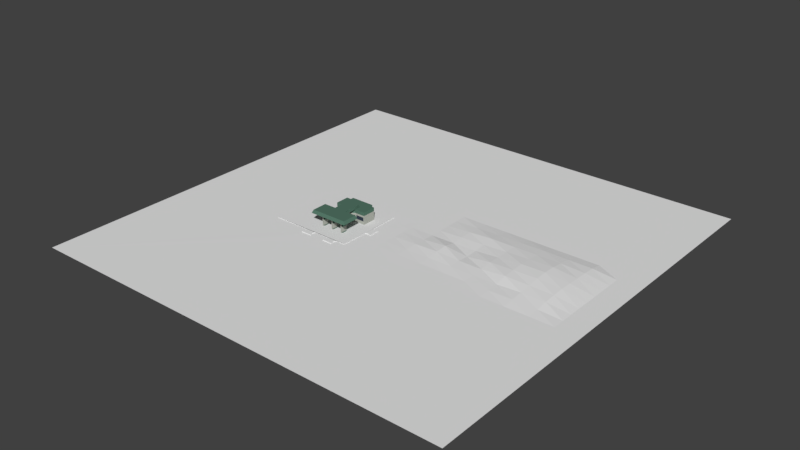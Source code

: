 # Source: battlefield2.blend  (saved by Blender 2.79.0; exported with 4.5.12 LTS)
import bpy
from mathutils import Matrix  # noqa: F401  (used for matrix-valued properties, if any)

bpy.ops.wm.read_factory_settings(use_empty=True)
scene = bpy.context.scene
scene.name = 'Scene'

# ---- collections
col_collection_1 = bpy.data.collections.new('Collection 1'); scene.collection.children.link(col_collection_1)

# ---- materials (node trees are filled in below, after node groups)
mat_walls = bpy.data.materials.new('Walls')
mat_walls.alpha_threshold = 0.0
mat_walls.use_transparent_shadow = False
mat_walls.diffuse_color = (0.431, 0.448, 0.3998, 1.0)
mat_walls.roughness = 0.5
mat_window = bpy.data.materials.new('Window')
mat_window.alpha_threshold = 0.0
mat_window.use_transparent_shadow = False
mat_window.diffuse_color = (0.03631, 0.04946, 0.07324, 1.0)
mat_window.roughness = 0.5
mat_roof = bpy.data.materials.new('Roof')
mat_roof.alpha_threshold = 0.0
mat_roof.use_transparent_shadow = False
mat_roof.diffuse_color = (0.08811, 0.179, 0.1323, 1.0)
mat_roof.roughness = 0.5

# ---- material node trees

# ---- world
world_world = bpy.data.worlds.new('World'); scene.world = world_world
world_world.color = (0.05088, 0.05088, 0.05088)
world_world.use_sun_shadow = False
world_world.sun_shadow_jitter_overblur = 0.0
world_world.cycles.sampling_method = 'MANUAL'

# ---- meshes
me_cube = bpy.data.meshes.new('Cube')
me_cube.from_pydata([(-2.74, -1.246, 0.0), (-2.74, -1.246, 0.01446), (-2.74, 0.5219, 0.0), (-2.74, 0.5219, 0.01446), (-0.6093, -1.246, 0.0), (-0.6093, -1.246, 0.01446), (-0.6093, 0.5219, 0.0), (-0.6093, 0.5219, 0.01446), (-1.136, -1.422, 0.0), (-1.121, -1.413, 0.01446), (-1.136, -1.246, 0.0), (-1.121, -1.255, 0.01446), (-0.844, -1.422, 0.0), (-0.8586, -1.413, 0.01446), (-0.844, -1.246, 0.0), (-0.8586, -1.255, 0.01446), (-1.104, -1.334, 0.0), (-1.092, -1.334, 0.01446), (-0.8763, -1.334, 0.0), (-0.8877, -1.334, 0.01446), (-1.796, -1.422, 0.0), (-1.781, -1.413, 0.01446), (-1.796, -1.246, 0.0), (-1.781, -1.255, 0.01446), (-1.504, -1.422, 0.0), (-1.519, -1.413, 0.01446), (-1.504, -1.246, 0.0), (-1.519, -1.255, 0.01446), (-1.764, -1.334, 0.0), (-1.752, -1.334, 0.01446), (-1.536, -1.334, 0.0), (-1.548, -1.334, 0.01446), (-0.6093, -0.2694, 4.657e-10), (-0.6005, -0.284, 0.01446), (-0.4332, -0.2694, 4.657e-10), (-0.442, -0.284, 0.01446), (-0.6093, -0.5614, 4.657e-10), (-0.6005, -0.5468, 0.01446), (-0.4332, -0.5614, 4.657e-10), (-0.442, -0.5468, 0.01446), (-0.5212, -0.3016, 4.657e-10), (-0.5212, -0.313, 0.01446), (-0.5212, -0.5291, 4.657e-10), (-0.5212, -0.5178, 0.01446)], [], [(0, 1, 3, 2), (2, 3, 7, 6), (6, 7, 33, 37, 5, 4), (4, 5, 15, 11, 27, 23, 1, 0), (2, 6, 4, 0), (7, 3, 1, 23, 27, 11, 15, 5, 37, 33), (16, 17, 11, 10), (10, 11, 15, 14), (18, 19, 13, 12), (12, 13, 9, 8), (16, 18, 12, 8), (19, 17, 9, 13), (15, 11, 17, 19), (10, 14, 18, 16), (14, 15, 19, 18), (8, 9, 17, 16), (28, 29, 23, 22), (22, 23, 27, 26), (30, 31, 25, 24), (24, 25, 21, 20), (28, 30, 24, 20), (31, 29, 21, 25), (27, 23, 29, 31), (22, 26, 30, 28), (26, 27, 31, 30), (20, 21, 29, 28), (40, 41, 35, 34), (34, 35, 39, 38), (42, 43, 37, 36), (36, 37, 33, 32), (40, 42, 36, 32), (43, 41, 33, 37), (39, 35, 41, 43), (34, 38, 42, 40), (38, 39, 43, 42), (32, 33, 41, 40)])
me_cube.use_remesh_preserve_volume = False
me_cube.use_remesh_preserve_attributes = False
me_cube.use_mirror_vertex_groups = False
me_cube.update()
me_cube_001 = bpy.data.meshes.new('Cube.001')
me_cube_001.from_pydata([(-0.8935, -0.6173, 0.0), (-0.8935, -0.2602, 0.0), (-0.8935, -0.2602, 0.2444), (-1.161, -0.6173, 0.0), (-1.139, -0.6173, 0.1957), (-1.245, -0.6854, 0.0), (-1.234, -0.6767, 0.1957), (-0.8935, -0.2602, 0.3348), (-0.8935, -0.6173, 0.3348), (-1.161, -0.6173, 0.3348), (-1.245, -0.6173, 0.3348), (-1.161, -0.9746, 0.4162), (-1.161, -0.9405, 0.3348), (-1.161, -0.5039, 0.4162), (-1.161, -0.455, 0.3348), (-0.8096, -0.9405, 0.3348), (-0.844, -0.9746, 0.4162), (-0.8096, -1.404, 0.3348), (-0.844, -1.37, 0.4162), (-1.016, -0.2602, 0.0), (-1.016, -0.2602, 0.3348), (-1.016, -0.1808, 0.0), (-1.016, -0.1808, 0.3348), (-0.9159, -0.6173, 0.1957), (-0.8935, -0.6173, 0.2444), (-1.139, -0.6173, 0.09145), (-0.9159, -0.6173, 0.09145), (-1.172, -0.626, 0.1957), (-1.139, -0.6085, 0.09145), (-0.9159, -0.6085, 0.09145), (-0.9159, -0.6085, 0.1957), (-1.139, -0.6085, 0.1957), (-1.234, -0.6767, 0.09145), (-1.172, -0.626, 0.09145), (-1.161, -0.6173, 0.2444), (-1.259, -0.6854, 0.1957), (-1.237, -0.6724, 0.09145), (-1.176, -0.6217, 0.09145), (-1.176, -0.6217, 0.1957), (-1.237, -0.6724, 0.1957), (-1.259, -0.6854, 0.0), (-1.245, -0.6854, 0.2444), (-1.259, -0.6757, 0.1957), (-1.259, -0.6757, 0.0), (-1.016, -0.2602, 0.2444), (-1.016, -0.1808, 0.2444), (-1.746, -0.6173, 0.0), (-1.746, -0.2602, 0.0), (-1.746, -0.2602, 0.2444), (-1.479, -0.6173, 0.0), (-1.501, -0.6173, 0.1957), (-1.395, -0.6854, 0.0), (-1.406, -0.6767, 0.1957), (-1.746, -0.2602, 0.3348), (-1.746, -0.6173, 0.3348), (-1.479, -0.6173, 0.3348), (-1.395, -0.6173, 0.3348), (-1.479, -0.9746, 0.4162), (-1.479, -0.9405, 0.3348), (-1.479, -0.5039, 0.4162), (-1.479, -0.455, 0.3348), (-1.83, -0.9405, 0.3348), (-1.796, -0.9746, 0.4162), (-1.83, -1.404, 0.3348), (-1.796, -1.37, 0.4162), (-1.624, -0.2602, 0.0), (-1.624, -0.2602, 0.3348), (-1.624, -0.1808, 0.0), (-1.624, -0.1808, 0.3348), (-1.32, -0.2602, 0.3348), (-1.32, -0.1808, 0.0), (-1.32, -0.1808, 0.3348), (-1.32, -0.6173, 0.3348), (-1.724, -0.6173, 0.1957), (-1.746, -0.6173, 0.2444), (-1.501, -0.6173, 0.09145), (-1.724, -0.6173, 0.09145), (-1.468, -0.626, 0.1957), (-1.501, -0.6085, 0.09145), (-1.724, -0.6085, 0.09145), (-1.724, -0.6085, 0.1957), (-1.501, -0.6085, 0.1957), (-1.406, -0.6767, 0.09145), (-1.468, -0.626, 0.09145), (-1.479, -0.6173, 0.2444), (-1.381, -0.6854, 0.1957), (-1.403, -0.6724, 0.09145), (-1.464, -0.6217, 0.09145), (-1.464, -0.6217, 0.1957), (-1.403, -0.6724, 0.1957), (-1.381, -0.6854, 0.0), (-1.395, -0.6854, 0.2444), (-1.32, -0.6854, 0.1957), (-1.381, -0.6757, 0.1957), (-1.381, -0.6757, 0.0), (-1.32, -0.6757, 0.1957), (-1.624, -0.2602, 0.2444), (-1.624, -0.1808, 0.2444), (-1.32, -0.1808, 0.2444), (-1.583, -1.231, 0.1672), (-1.573, -1.242, 0.1957), (-1.573, -1.242, 0.1672), (-1.613, -1.25, 0.3348), (-1.595, -1.25, 0.3348), (-1.604, -1.231, 0.1672), (-1.624, -1.231, 0.1672), (-1.604, -1.242, 0.1957), (-1.595, -1.268, 0.3348), (-1.635, -1.242, 0.1957), (-1.604, -1.242, 0.1672), (-1.635, -1.242, 0.1672), (-1.613, -1.268, 0.3348), (-1.583, -1.121, 0.1672), (-1.573, -1.11, 0.1957), (-1.573, -1.11, 0.1672), (-1.573, -1.176, 0.1957), (-1.583, -1.176, 0.1672), (-1.573, -1.176, 0.1672), (-1.595, -1.102, 0.3348), (-1.604, -1.121, 0.1672), (-1.624, -1.121, 0.1672), (-1.604, -1.11, 0.1957), (-1.595, -1.084, 0.3348), (-1.635, -1.11, 0.1957), (-1.604, -1.11, 0.1672), (-1.635, -1.11, 0.1672), (-1.635, -1.176, 0.1957), (-1.624, -1.176, 0.1672), (-1.604, -1.176, 0.1957), (-1.635, -1.176, 0.1672), (-1.613, -1.084, 0.3348), (-1.613, -1.102, 0.3348), (-1.613, -1.25, 0.1674), (-1.583, -1.231, 0.02854), (-1.613, -1.268, 0.1674), (-1.573, -1.242, 0.0), (-1.583, -1.231, 0.09786), (-1.573, -1.242, 0.02854), (-1.613, -1.25, 0.0), (-1.595, -1.268, 0.1674), (-1.595, -1.25, 0.1674), (-1.595, -1.25, 0.0), (-1.604, -1.231, 0.09786), (-1.604, -1.231, 0.02854), (-1.624, -1.231, 0.02854), (-1.604, -1.242, 0.0), (-1.595, -1.268, 0.0), (-1.635, -1.242, 0.0), (-1.624, -1.231, 0.09786), (-1.604, -1.242, 0.02854), (-1.635, -1.242, 0.02854), (-1.613, -1.268, 0.0), (-1.613, -1.102, 0.1674), (-1.583, -1.121, 0.02854), (-1.613, -1.084, 0.0), (-1.573, -1.11, 0.0), (-1.583, -1.121, 0.09786), (-1.573, -1.11, 0.02854), (-1.573, -1.176, 0.0), (-1.583, -1.176, 0.02854), (-1.583, -1.176, 0.09786), (-1.573, -1.176, 0.02854), (-1.613, -1.102, 0.0), (-1.595, -1.084, 0.0), (-1.595, -1.102, 0.0), (-1.595, -1.102, 0.1674), (-1.604, -1.121, 0.09786), (-1.604, -1.121, 0.02854), (-1.624, -1.121, 0.02854), (-1.604, -1.11, 0.0), (-1.595, -1.084, 0.1674), (-1.635, -1.11, 0.0), (-1.624, -1.121, 0.09786), (-1.604, -1.11, 0.02854), (-1.635, -1.11, 0.02854), (-1.635, -1.176, 0.0), (-1.624, -1.176, 0.02854), (-1.624, -1.176, 0.09786), (-1.635, -1.176, 0.02854), (-1.613, -1.084, 0.1674), (-1.016, -1.231, 0.1672), (-1.005, -1.242, 0.1957), (-1.005, -1.242, 0.1672), (-1.045, -1.25, 0.3348), (-1.027, -1.25, 0.3348), (-1.036, -1.231, 0.1672), (-1.057, -1.231, 0.1672), (-1.036, -1.242, 0.1957), (-1.027, -1.268, 0.3348), (-1.067, -1.242, 0.1957), (-1.036, -1.242, 0.1672), (-1.067, -1.242, 0.1672), (-1.045, -1.268, 0.3348), (-1.016, -1.121, 0.1672), (-1.005, -1.11, 0.1957), (-1.005, -1.11, 0.1672), (-1.005, -1.176, 0.1957), (-1.016, -1.176, 0.1672), (-1.005, -1.176, 0.1672), (-1.027, -1.102, 0.3348), (-1.036, -1.121, 0.1672), (-1.057, -1.121, 0.1672), (-1.036, -1.11, 0.1957), (-1.027, -1.084, 0.3348), (-1.067, -1.11, 0.1957), (-1.036, -1.11, 0.1672), (-1.067, -1.11, 0.1672), (-1.067, -1.176, 0.1957), (-1.057, -1.176, 0.1672), (-1.036, -1.176, 0.1957), (-1.067, -1.176, 0.1672), (-1.045, -1.084, 0.3348), (-1.045, -1.102, 0.3348), (-1.045, -1.25, 0.1674), (-1.016, -1.231, 0.02854), (-1.045, -1.268, 0.1674), (-1.005, -1.242, 0.0), (-1.016, -1.231, 0.09786), (-1.005, -1.242, 0.02854), (-1.045, -1.25, 0.0), (-1.027, -1.268, 0.1674), (-1.027, -1.25, 0.1674), (-1.027, -1.25, 0.0), (-1.036, -1.231, 0.09786), (-1.036, -1.231, 0.02854), (-1.057, -1.231, 0.02854), (-1.036, -1.242, 0.0), (-1.027, -1.268, 0.0), (-1.067, -1.242, 0.0), (-1.057, -1.231, 0.09786), (-1.036, -1.242, 0.02854), (-1.067, -1.242, 0.02854), (-1.045, -1.268, 0.0), (-1.045, -1.102, 0.1674), (-1.016, -1.121, 0.02854), (-1.045, -1.084, 0.0), (-1.005, -1.11, 0.0), (-1.016, -1.121, 0.09786), (-1.005, -1.11, 0.02854), (-1.005, -1.176, 0.0), (-1.016, -1.176, 0.02854), (-1.016, -1.176, 0.09786), (-1.005, -1.176, 0.02854), (-1.045, -1.102, 0.0), (-1.027, -1.084, 0.0), (-1.027, -1.102, 0.0), (-1.027, -1.102, 0.1674), (-1.036, -1.121, 0.09786), (-1.036, -1.121, 0.02854), (-1.057, -1.121, 0.02854), (-1.036, -1.11, 0.0), (-1.027, -1.084, 0.1674), (-1.067, -1.11, 0.0), (-1.057, -1.121, 0.09786), (-1.036, -1.11, 0.02854), (-1.067, -1.11, 0.02854), (-1.067, -1.176, 0.0), (-1.057, -1.176, 0.02854), (-1.057, -1.176, 0.09786), (-1.067, -1.176, 0.02854), (-1.045, -1.084, 0.1674), (-1.299, -1.231, 0.1672), (-1.289, -1.242, 0.1957), (-1.289, -1.242, 0.1672), (-1.329, -1.25, 0.3348), (-1.311, -1.25, 0.3348), (-1.32, -1.231, 0.1672), (-1.34, -1.231, 0.1672), (-1.32, -1.242, 0.1957), (-1.311, -1.268, 0.3348), (-1.351, -1.242, 0.1957), (-1.32, -1.242, 0.1672), (-1.351, -1.242, 0.1672), (-1.329, -1.268, 0.3348), (-1.299, -1.121, 0.1672), (-1.289, -1.11, 0.1957), (-1.289, -1.11, 0.1672), (-1.289, -1.176, 0.1957), (-1.299, -1.176, 0.1672), (-1.289, -1.176, 0.1672), (-1.311, -1.102, 0.3348), (-1.32, -1.121, 0.1672), (-1.34, -1.121, 0.1672), (-1.32, -1.11, 0.1957), (-1.311, -1.084, 0.3348), (-1.351, -1.11, 0.1957), (-1.32, -1.11, 0.1672), (-1.351, -1.11, 0.1672), (-1.351, -1.176, 0.1957), (-1.34, -1.176, 0.1672), (-1.32, -1.176, 0.1957), (-1.351, -1.176, 0.1672), (-1.329, -1.084, 0.3348), (-1.329, -1.102, 0.3348), (-1.329, -1.25, 0.1674), (-1.299, -1.231, 0.02854), (-1.329, -1.268, 0.1674), (-1.289, -1.242, 0.0), (-1.299, -1.231, 0.09786), (-1.289, -1.242, 0.02854), (-1.329, -1.25, 0.0), (-1.311, -1.268, 0.1674), (-1.311, -1.25, 0.1674), (-1.311, -1.25, 0.0), (-1.32, -1.231, 0.09786), (-1.32, -1.231, 0.02854), (-1.34, -1.231, 0.02854), (-1.32, -1.242, 0.0), (-1.311, -1.268, 0.0), (-1.351, -1.242, 0.0), (-1.34, -1.231, 0.09786), (-1.32, -1.242, 0.02854), (-1.351, -1.242, 0.02854), (-1.329, -1.268, 0.0), (-1.329, -1.102, 0.1674), (-1.299, -1.121, 0.02854), (-1.329, -1.084, 0.0), (-1.289, -1.11, 0.0), (-1.299, -1.121, 0.09786), (-1.289, -1.11, 0.02854), (-1.289, -1.176, 0.0), (-1.299, -1.176, 0.02854), (-1.299, -1.176, 0.09786), (-1.289, -1.176, 0.02854), (-1.329, -1.102, 0.0), (-1.311, -1.084, 0.0), (-1.311, -1.102, 0.0), (-1.311, -1.102, 0.1674), (-1.32, -1.121, 0.09786), (-1.32, -1.121, 0.02854), (-1.34, -1.121, 0.02854), (-1.32, -1.11, 0.0), (-1.311, -1.084, 0.1674), (-1.351, -1.11, 0.0), (-1.34, -1.121, 0.09786), (-1.32, -1.11, 0.02854), (-1.351, -1.11, 0.02854), (-1.351, -1.176, 0.0), (-1.34, -1.176, 0.02854), (-1.34, -1.176, 0.09786), (-1.351, -1.176, 0.02854), (-1.329, -1.084, 0.1674)], [], [(23, 4, 31, 30), (6, 32, 36, 39), (34, 24, 8, 9), (24, 2, 7, 8), (15, 16, 18, 17), (12, 11, 16, 15), (9, 14, 13, 11, 12), (12, 58, 55, 56, 72, 10, 9), (10, 41, 34), (34, 9, 10), (44, 20, 7, 2), (44, 19, 21, 45), (98, 71, 22, 45), (69, 20, 22, 71), (7, 20, 69, 72, 10, 9, 8), (41, 91, 85, 92, 35), (2, 24, 0, 1), (23, 26, 0, 24), (26, 25, 3, 0), (4, 23, 24, 34), (25, 4, 34, 3), (29, 30, 31, 28), (26, 23, 30, 29), (25, 26, 29, 28), (4, 25, 28, 31), (33, 32, 5, 3), (27, 33, 3, 34), (6, 27, 34, 41), (32, 6, 41, 5), (37, 38, 39, 36), (32, 33, 37, 36), (33, 27, 38, 37), (27, 6, 39, 38), (35, 40, 5, 41), (40, 35, 42, 43), (35, 92, 95, 42), (19, 44, 2, 1), (20, 44, 45, 22), (70, 98, 45, 21), (73, 80, 81, 50), (52, 89, 86, 82), (84, 55, 54, 74), (74, 54, 53, 48), (63, 61, 58, 12, 15, 17), (13, 59, 57, 11), (64, 18, 16, 11, 57, 62), (61, 63, 64, 62), (58, 61, 62, 57), (17, 18, 64, 63), (59, 60, 55, 58, 57), (91, 41, 10, 72, 56), (56, 84, 91), (84, 56, 55), (96, 48, 53, 66), (96, 97, 67, 65), (98, 97, 68, 71), (69, 71, 68, 66), (14, 60, 59, 13), (53, 54, 55, 56, 72, 69, 66), (48, 47, 46, 74), (73, 74, 46, 76), (76, 46, 49, 75), (50, 84, 74, 73), (75, 49, 84, 50), (79, 78, 81, 80), (76, 79, 80, 73), (75, 78, 79, 76), (50, 81, 78, 75), (83, 49, 51, 82), (77, 84, 49, 83), (52, 91, 84, 77), (82, 51, 91, 52), (87, 86, 89, 88), (82, 86, 87, 83), (83, 87, 88, 77), (77, 88, 89, 52), (85, 91, 51, 90), (94, 43, 42, 95, 93), (90, 94, 93, 85), (85, 93, 95, 92), (65, 47, 48, 96), (66, 68, 97, 96), (70, 67, 97, 98), (160, 116, 99, 136), (134, 111, 102, 132), (132, 102, 103, 140), (128, 106, 100, 115), (136, 99, 104, 142), (140, 103, 107, 139), (109, 101, 100, 106), (104, 99, 101, 109), (99, 116, 117, 101), (101, 117, 115, 100), (139, 107, 111, 134), (177, 148, 105, 127), (128, 126, 108, 106), (148, 142, 104, 105), (109, 106, 108, 110), (104, 109, 110, 105), (105, 110, 129, 127), (110, 108, 126, 129), (160, 156, 112, 116), (179, 152, 131, 130), (152, 165, 118, 131), (128, 115, 113, 121), (156, 166, 119, 112), (165, 170, 122, 118), (124, 121, 113, 114), (119, 124, 114, 112), (112, 114, 117, 116), (114, 113, 115, 117), (177, 127, 120, 172), (128, 121, 123, 126), (172, 120, 119, 166), (124, 125, 123, 121), (119, 120, 125, 124), (120, 127, 129, 125), (125, 129, 126, 123), (179, 130, 122, 170), (160, 136, 133, 159), (134, 132, 138, 151), (132, 140, 141, 138), (136, 142, 143, 133), (140, 139, 146, 141), (149, 145, 135, 137), (143, 149, 137, 133), (133, 137, 161, 159), (137, 135, 158, 161), (139, 134, 151, 146), (177, 176, 144, 148), (148, 144, 143, 142), (149, 150, 147, 145), (143, 144, 150, 149), (144, 176, 178, 150), (150, 178, 175, 147), (160, 159, 153, 156), (179, 154, 162, 152), (152, 162, 164, 165), (156, 153, 167, 166), (165, 164, 163, 170), (173, 157, 155, 169), (167, 153, 157, 173), (153, 159, 161, 157), (157, 161, 158, 155), (170, 163, 154, 179), (177, 172, 168, 176), (172, 166, 167, 168), (173, 169, 171, 174), (167, 173, 174, 168), (168, 174, 178, 176), (174, 171, 175, 178), (241, 197, 180, 217), (215, 192, 183, 213), (213, 183, 184, 221), (209, 187, 181, 196), (217, 180, 185, 223), (221, 184, 188, 220), (190, 182, 181, 187), (185, 180, 182, 190), (180, 197, 198, 182), (182, 198, 196, 181), (220, 188, 192, 215), (258, 229, 186, 208), (209, 207, 189, 187), (229, 223, 185, 186), (190, 187, 189, 191), (185, 190, 191, 186), (186, 191, 210, 208), (191, 189, 207, 210), (241, 237, 193, 197), (260, 233, 212, 211), (233, 246, 199, 212), (209, 196, 194, 202), (237, 247, 200, 193), (246, 251, 203, 199), (205, 202, 194, 195), (200, 205, 195, 193), (193, 195, 198, 197), (195, 194, 196, 198), (258, 208, 201, 253), (209, 202, 204, 207), (253, 201, 200, 247), (205, 206, 204, 202), (200, 201, 206, 205), (201, 208, 210, 206), (206, 210, 207, 204), (260, 211, 203, 251), (241, 217, 214, 240), (215, 213, 219, 232), (213, 221, 222, 219), (217, 223, 224, 214), (221, 220, 227, 222), (230, 226, 216, 218), (224, 230, 218, 214), (214, 218, 242, 240), (218, 216, 239, 242), (220, 215, 232, 227), (258, 257, 225, 229), (229, 225, 224, 223), (230, 231, 228, 226), (224, 225, 231, 230), (225, 257, 259, 231), (231, 259, 256, 228), (241, 240, 234, 237), (260, 235, 243, 233), (233, 243, 245, 246), (237, 234, 248, 247), (246, 245, 244, 251), (254, 238, 236, 250), (248, 234, 238, 254), (234, 240, 242, 238), (238, 242, 239, 236), (251, 244, 235, 260), (258, 253, 249, 257), (253, 247, 248, 249), (254, 250, 252, 255), (248, 254, 255, 249), (249, 255, 259, 257), (255, 252, 256, 259), (322, 278, 261, 298), (296, 273, 264, 294), (294, 264, 265, 302), (290, 268, 262, 277), (298, 261, 266, 304), (302, 265, 269, 301), (271, 263, 262, 268), (266, 261, 263, 271), (261, 278, 279, 263), (263, 279, 277, 262), (301, 269, 273, 296), (339, 310, 267, 289), (290, 288, 270, 268), (310, 304, 266, 267), (271, 268, 270, 272), (266, 271, 272, 267), (267, 272, 291, 289), (272, 270, 288, 291), (322, 318, 274, 278), (341, 314, 293, 292), (314, 327, 280, 293), (290, 277, 275, 283), (318, 328, 281, 274), (327, 332, 284, 280), (286, 283, 275, 276), (281, 286, 276, 274), (274, 276, 279, 278), (276, 275, 277, 279), (339, 289, 282, 334), (290, 283, 285, 288), (334, 282, 281, 328), (286, 287, 285, 283), (281, 282, 287, 286), (282, 289, 291, 287), (287, 291, 288, 285), (341, 292, 284, 332), (322, 298, 295, 321), (296, 294, 300, 313), (294, 302, 303, 300), (298, 304, 305, 295), (302, 301, 308, 303), (311, 307, 297, 299), (305, 311, 299, 295), (295, 299, 323, 321), (299, 297, 320, 323), (301, 296, 313, 308), (339, 338, 306, 310), (310, 306, 305, 304), (311, 312, 309, 307), (305, 306, 312, 311), (306, 338, 340, 312), (312, 340, 337, 309), (322, 321, 315, 318), (341, 316, 324, 314), (314, 324, 326, 327), (318, 315, 329, 328), (327, 326, 325, 332), (335, 319, 317, 331), (329, 315, 319, 335), (315, 321, 323, 319), (319, 323, 320, 317), (332, 325, 316, 341), (339, 334, 330, 338), (334, 328, 329, 330), (335, 331, 333, 336), (329, 335, 336, 330), (330, 336, 340, 338), (336, 333, 337, 340)])
me_cube_001.polygons.foreach_set('material_index', [0, 0, 2, 2, 2, 2, 2, 2, 2, 2, 2, 0, 2, 2, 2, 0, 0, 0, 0, 0, 0, 1, 0, 0, 0, 0, 0, 0, 0, 1, 0, 0, 0, 0, 0, 0, 0, 2, 0, 0, 0, 2, 2, 2, 2, 2, 2, 2, 2, 2, 2, 2, 2, 2, 0, 2, 2, 2, 2, 0, 0, 0, 0, 0, 1, 0, 0, 0, 0, 0, 0, 0, 1, 0, 0, 0, 0, 1, 0, 0, 0, 2, 0, 0, 0, 0, 2, 0, 0, 2, 2, 2, 2, 0, 0, 2, 0, 2, 2, 2, 2, 0, 0, 0, 2, 0, 0, 2, 2, 2, 2, 0, 2, 0, 2, 2, 2, 2, 0, 0, 0, 0, 0, 0, 2, 2, 2, 2, 0, 0, 0, 2, 2, 2, 2, 0, 0, 0, 0, 0, 2, 2, 2, 2, 0, 0, 0, 2, 2, 2, 2, 0, 0, 0, 2, 0, 0, 2, 2, 2, 2, 0, 0, 2, 0, 2, 2, 2, 2, 0, 0, 0, 2, 0, 0, 2, 2, 2, 2, 0, 2, 0, 2, 2, 2, 2, 0, 0, 0, 0, 0, 0, 2, 2, 2, 2, 0, 0, 0, 2, 2, 2, 2, 0, 0, 0, 0, 0, 2, 2, 2, 2, 0, 0, 0, 2, 2, 2, 2, 0, 0, 0, 2, 0, 0, 2, 2, 2, 2, 0, 0, 2, 0, 2, 2, 2, 2, 0, 0, 0, 2, 0, 0, 2, 2, 2, 2, 0, 2, 0, 2, 2, 2, 2, 0, 0, 0, 0, 0, 0, 2, 2, 2, 2, 0, 0, 0, 2, 2, 2, 2, 0, 0, 0, 0, 0, 2, 2, 2, 2, 0, 0, 0, 2, 2, 2, 2])
_uv = me_cube_001.uv_layers.new(name='UVMap')
_uv.uv.foreach_set('vector', [0.2315, 0.8981, 0.3509, 0.8981, 0.3509, 0.9028, 0.2315, 0.9028, 0.806, 0.0002717, 0.806, 0.05613, 0.803, 0.05613, 0.803, 0.0002717, 0.7973, 0.9183, 0.9408, 0.9183, 0.9408, 0.9667, 0.7973, 0.9667, 0.6054, 0.1312, 0.7967, 0.1312, 0.7967, 0.1796, 0.6054, 0.1796, 0.6049, 0.427, 0.5576, 0.4078, 0.5576, 0.2812, 0.6049, 0.262, 0.3876, 0.4554, 0.3876, 0.4078, 0.5576, 0.4078, 0.576, 0.4554, 0.6929, 0.4213, 0.7799, 0.4213, 0.7537, 0.4649, 0.6054, 0.4649, 0.6247, 0.4213, 0.3876, 0.06851, 0.2176, 0.06851, 0.2176, 0.0002717, 0.2622, 0.0002718, 0.3026, 0.0002718, 0.343, 0.0002719, 0.3876, 0.0002719, 0.7395, 0.4207, 0.7395, 0.3601, 0.7928, 0.3821, 0.7973, 0.9183, 0.7973, 0.9667, 0.7527, 0.9667, 0.5235, 0.7383, 0.5235, 0.7868, 0.4577, 0.7868, 0.4577, 0.7383, 0.5235, 0.7383, 0.5235, 0.6074, 0.566, 0.6074, 0.566, 0.7383, 0.7287, 0.7383, 0.7287, 0.7868, 0.566, 0.7868, 0.566, 0.7383, 0.2287, 0.7987, 0.3914, 0.7987, 0.3914, 0.8412, 0.2287, 0.8412, 0.4572, 0.7987, 0.3914, 0.7987, 0.2287, 0.7987, 0.2287, 0.6074, 0.2691, 0.6074, 0.3137, 0.6074, 0.4572, 0.6074, 0.7396, 0.9183, 0.6589, 0.9183, 0.6665, 0.8922, 0.6992, 0.8922, 0.732, 0.8922, 0.7967, 0.1312, 0.6054, 0.1312, 0.6054, 0.0002717, 0.7967, 0.0002717, 0.9288, 0.8922, 0.9288, 0.8363, 0.9408, 0.7873, 0.9408, 0.9183, 0.9288, 0.8363, 0.8093, 0.8363, 0.7973, 0.7873, 0.9408, 0.7873, 0.8093, 0.8922, 0.9288, 0.8922, 0.9408, 0.9183, 0.7973, 0.9183, 0.8093, 0.8363, 0.8093, 0.8922, 0.7973, 0.9183, 0.7973, 0.7873, 0.7249, 0.5096, 0.7249, 0.5655, 0.6054, 0.5655, 0.6055, 0.5096, 0.1756, 0.8981, 0.2315, 0.8981, 0.2315, 0.9028, 0.1756, 0.9028, 0.05613, 0.8981, 0.1756, 0.8981, 0.1756, 0.9028, 0.05613, 0.9028, 0.0002718, 0.8981, 0.05613, 0.8981, 0.05613, 0.9028, 0.0002717, 0.9028, 0.7899, 0.8363, 0.747, 0.8363, 0.7396, 0.7873, 0.7973, 0.7873, 0.7899, 0.8922, 0.7899, 0.8363, 0.7973, 0.7873, 0.7973, 0.9183, 0.747, 0.8922, 0.7899, 0.8922, 0.7973, 0.9183, 0.7396, 0.9183, 0.747, 0.8363, 0.747, 0.8922, 0.7396, 0.9183, 0.7396, 0.7873, 0.8362, 0.3601, 0.8362, 0.4159, 0.7933, 0.4159, 0.7933, 0.3601, 0.806, 0.05613, 0.806, 0.099, 0.803, 0.099, 0.803, 0.05613, 0.806, 0.099, 0.806, 0.1549, 0.803, 0.1549, 0.803, 0.099, 0.806, 0.1549, 0.806, 0.1977, 0.803, 0.1977, 0.803, 0.1549, 0.732, 0.8922, 0.732, 0.7873, 0.7396, 0.7873, 0.7396, 0.9183, 0.8025, 0.1384, 0.8025, 0.2432, 0.7972, 0.2432, 0.7972, 0.1384, 0.8025, 0.2432, 0.8025, 0.276, 0.7972, 0.276, 0.7972, 0.2432, 0.5235, 0.6074, 0.5235, 0.7383, 0.4577, 0.7383, 0.4577, 0.6074, 0.5235, 0.7868, 0.5235, 0.7383, 0.566, 0.7383, 0.566, 0.7868, 0.7287, 0.6074, 0.7287, 0.7383, 0.566, 0.7383, 0.566, 0.6074, 0.2314, 0.908, 0.2314, 0.9033, 0.3509, 0.9033, 0.3509, 0.908, 0.8065, 0.0002717, 0.8095, 0.0002717, 0.8095, 0.05612, 0.8065, 0.05612, 0.6012, 0.9183, 0.6012, 0.9667, 0.4577, 0.9667, 0.4577, 0.9183, 0.6054, 0.2286, 0.6054, 0.1802, 0.7967, 0.1802, 0.7967, 0.2286, 0.02916, 0.2336, 0.02916, 0.06851, 0.2176, 0.06851, 0.3876, 0.06851, 0.576, 0.06851, 0.576, 0.2336, 0.3876, 0.556, 0.2176, 0.556, 0.2176, 0.4078, 0.3876, 0.4078, 0.04761, 0.2812, 0.5576, 0.2812, 0.5576, 0.4078, 0.3876, 0.4078, 0.2176, 0.4078, 0.04761, 0.4078, 0.0002717, 0.427, 0.0002719, 0.262, 0.04761, 0.2812, 0.04761, 0.4078, 0.2176, 0.4554, 0.02916, 0.4554, 0.04761, 0.4078, 0.2176, 0.4078, 0.576, 0.2336, 0.5576, 0.2812, 0.04761, 0.2812, 0.02916, 0.2336, 0.7537, 0.4655, 0.7799, 0.5091, 0.6929, 0.5091, 0.6247, 0.5091, 0.6054, 0.4655, 0.6587, 0.3601, 0.7395, 0.3601, 0.7395, 0.4207, 0.6991, 0.4207, 0.6587, 0.4207, 0.6587, 0.4207, 0.6054, 0.3821, 0.6587, 0.3601, 0.6012, 0.9183, 0.6458, 0.9667, 0.6012, 0.9667, 0.934, 0.7383, 0.9997, 0.7383, 0.9997, 0.7868, 0.934, 0.7868, 0.934, 0.7383, 0.8914, 0.7383, 0.8914, 0.6074, 0.934, 0.6074, 0.7287, 0.7383, 0.8914, 0.7383, 0.8914, 0.7868, 0.7287, 0.7868, 0.2287, 0.7987, 0.2287, 0.8412, 0.06603, 0.8412, 0.06603, 0.7987, 0.3876, 0.6069, 0.2176, 0.6069, 0.2176, 0.556, 0.3876, 0.556, 0.0002717, 0.7987, 0.0002718, 0.6074, 0.1437, 0.6074, 0.1884, 0.6074, 0.2287, 0.6074, 0.2287, 0.7987, 0.06603, 0.7987, 0.7967, 0.2286, 0.7967, 0.3596, 0.6054, 0.3596, 0.6054, 0.2286, 0.4697, 0.8922, 0.4577, 0.9183, 0.4577, 0.7873, 0.4697, 0.8363, 0.4697, 0.8363, 0.4577, 0.7873, 0.6012, 0.7873, 0.5892, 0.8363, 0.5892, 0.8922, 0.6012, 0.9183, 0.4577, 0.9183, 0.4697, 0.8922, 0.5892, 0.8363, 0.6012, 0.7873, 0.6012, 0.9183, 0.5892, 0.8922, 0.0002717, 0.8417, 0.1197, 0.8417, 0.1197, 0.8976, 0.0002717, 0.8976, 0.1756, 0.908, 0.1756, 0.9033, 0.2314, 0.9033, 0.2314, 0.908, 0.05612, 0.908, 0.05612, 0.9033, 0.1756, 0.9033, 0.1756, 0.908, 0.0002717, 0.908, 0.0002717, 0.9033, 0.05612, 0.9033, 0.05612, 0.908, 0.6086, 0.8363, 0.6012, 0.7873, 0.6589, 0.7873, 0.6515, 0.8363, 0.6086, 0.8922, 0.6012, 0.9183, 0.6012, 0.7873, 0.6086, 0.8363, 0.6515, 0.8922, 0.6589, 0.9183, 0.6012, 0.9183, 0.6086, 0.8922, 0.6515, 0.8363, 0.6589, 0.7873, 0.6589, 0.9183, 0.6515, 0.8922, 0.7255, 0.5096, 0.7683, 0.5096, 0.7683, 0.5655, 0.7255, 0.5655, 0.8065, 0.05612, 0.8095, 0.05612, 0.8095, 0.099, 0.8065, 0.099, 0.8065, 0.099, 0.8095, 0.099, 0.8095, 0.1548, 0.8065, 0.1548, 0.8065, 0.1548, 0.8095, 0.1548, 0.8095, 0.1977, 0.8065, 0.1977, 0.6665, 0.8922, 0.6589, 0.9183, 0.6589, 0.7873, 0.6665, 0.7873, 0.7804, 0.4655, 0.8457, 0.4655, 0.8457, 0.57, 0.7804, 0.5712, 0.7804, 0.57, 0.7972, 0.0002717, 0.8025, 0.0002717, 0.8025, 0.1051, 0.7972, 0.1051, 0.7972, 0.1051, 0.8025, 0.1051, 0.8025, 0.1378, 0.7972, 0.1378, 0.934, 0.6074, 0.9997, 0.6074, 0.9997, 0.7383, 0.934, 0.7383, 0.934, 0.7868, 0.8914, 0.7868, 0.8914, 0.7383, 0.934, 0.7383, 0.7287, 0.6074, 0.8914, 0.6074, 0.8914, 0.7383, 0.7287, 0.7383, 0.9175, 0.3371, 0.9175, 0.6825, 0.5721, 0.6825, 0.5721, 0.3371, 0.2229, 0.0002497, 0.2226, 0.8531, 0.1114, 0.8531, 0.1117, 0.0002115, 0.1117, 0.0002115, 0.1114, 0.8531, 0.0001735, 0.853, 0.0004644, 0.0001735, 0.9998, 0.3367, 0.5878, 0.3367, 0.5878, 0.1424, 0.9998, 0.1424, 0.5721, 0.3371, 0.5721, 0.6825, 0.4457, 0.6825, 0.4457, 0.3371, 0.4453, 0.0003265, 0.445, 0.8532, 0.3338, 0.8531, 0.3341, 0.0002881, 0.4457, 0.3367, 0.4457, 0.1424, 0.5878, 0.1424, 0.5878, 0.3367, 0.5123, 0.6828, 0.5123, 0.8093, 0.4457, 0.8772, 0.4457, 0.6828, 0.5123, 0.8093, 0.8576, 0.8093, 0.8576, 0.8772, 0.4457, 0.8772, 0.5878, 0.0001735, 0.9998, 0.0001735, 0.9998, 0.1424, 0.5878, 0.1424, 0.3341, 0.0002881, 0.3338, 0.8531, 0.2226, 0.8531, 0.2229, 0.0002497, 0.9175, 0.3371, 0.5721, 0.3371, 0.5721, 0.6825, 0.9175, 0.6825, 0.9998, 0.3367, 0.9998, 0.1424, 0.5878, 0.1424, 0.5878, 0.3367, 0.5721, 0.3371, 0.4457, 0.3371, 0.4457, 0.6825, 0.5721, 0.6825, 0.4457, 0.3367, 0.5878, 0.3367, 0.5878, 0.1424, 0.4457, 0.1424, 0.5123, 0.6828, 0.4457, 0.6828, 0.4457, 0.8772, 0.5123, 0.8093, 0.5123, 0.8093, 0.4457, 0.8772, 0.8576, 0.8772, 0.8576, 0.8093, 0.5878, 0.0001735, 0.5878, 0.1424, 0.9998, 0.1424, 0.9998, 0.0001735, 0.9175, 0.3371, 0.5721, 0.3371, 0.5721, 0.6825, 0.9175, 0.6825, 0.2229, 0.0002497, 0.1117, 0.0002115, 0.1114, 0.8531, 0.2226, 0.8531, 0.1117, 0.0002115, 0.0004644, 0.0001735, 0.0001735, 0.853, 0.1114, 0.8531, 0.9998, 0.3367, 0.9998, 0.1424, 0.5878, 0.1424, 0.5878, 0.3367, 0.5721, 0.3371, 0.4457, 0.3371, 0.4457, 0.6825, 0.5721, 0.6825, 0.4453, 0.0003265, 0.3341, 0.0002881, 0.3338, 0.8531, 0.445, 0.8532, 0.4457, 0.3367, 0.5878, 0.3367, 0.5878, 0.1424, 0.4457, 0.1424, 0.5123, 0.6828, 0.4457, 0.6828, 0.4457, 0.8772, 0.5123, 0.8093, 0.5123, 0.8093, 0.4457, 0.8772, 0.8576, 0.8772, 0.8576, 0.8093, 0.5878, 0.0001735, 0.5878, 0.1424, 0.9998, 0.1424, 0.9998, 0.0001735, 0.9175, 0.3371, 0.9175, 0.6825, 0.5721, 0.6825, 0.5721, 0.3371, 0.9998, 0.3367, 0.5878, 0.3367, 0.5878, 0.1424, 0.9998, 0.1424, 0.5721, 0.3371, 0.5721, 0.6825, 0.4457, 0.6825, 0.4457, 0.3371, 0.4457, 0.3367, 0.4457, 0.1424, 0.5878, 0.1424, 0.5878, 0.3367, 0.5123, 0.6828, 0.5123, 0.8093, 0.4457, 0.8772, 0.4457, 0.6828, 0.5123, 0.8093, 0.8576, 0.8093, 0.8576, 0.8772, 0.4457, 0.8772, 0.5878, 0.0001735, 0.9998, 0.0001735, 0.9998, 0.1424, 0.5878, 0.1424, 0.3341, 0.0002881, 0.3338, 0.8531, 0.2226, 0.8531, 0.2229, 0.0002497, 0.9175, 0.3371, 0.5721, 0.3371, 0.5721, 0.6825, 0.9175, 0.6825, 0.2229, 0.0002497, 0.1117, 0.0002115, 0.1114, 0.8531, 0.2226, 0.8531, 0.1117, 0.0002115, 0.0004644, 0.0001735, 0.0001735, 0.853, 0.1114, 0.8531, 0.5721, 0.3371, 0.4457, 0.3371, 0.4457, 0.6825, 0.5721, 0.6825, 0.4453, 0.0003265, 0.3341, 0.0002881, 0.3338, 0.8531, 0.445, 0.8532, 0.4457, 0.3367, 0.5878, 0.3367, 0.5878, 0.1424, 0.4457, 0.1424, 0.5123, 0.6828, 0.4457, 0.6828, 0.4457, 0.8772, 0.5123, 0.8093, 0.5123, 0.8093, 0.4457, 0.8772, 0.8576, 0.8772, 0.8576, 0.8093, 0.5878, 0.0001735, 0.5878, 0.1424, 0.9998, 0.1424, 0.9998, 0.0001735, 0.3341, 0.0002881, 0.2229, 0.0002497, 0.2226, 0.8531, 0.3338, 0.8531, 0.9175, 0.3371, 0.9175, 0.6825, 0.5721, 0.6825, 0.5721, 0.3371, 0.5721, 0.3371, 0.5721, 0.6825, 0.4457, 0.6825, 0.4457, 0.3371, 0.4457, 0.3367, 0.4457, 0.1424, 0.5878, 0.1424, 0.5878, 0.3367, 0.5123, 0.6828, 0.5123, 0.8093, 0.4457, 0.8772, 0.4457, 0.6828, 0.5123, 0.8093, 0.8576, 0.8093, 0.8576, 0.8772, 0.4457, 0.8772, 0.5878, 0.0001735, 0.9998, 0.0001735, 0.9998, 0.1424, 0.5878, 0.1424, 0.9175, 0.3371, 0.9175, 0.6825, 0.5721, 0.6825, 0.5721, 0.3371, 0.2229, 0.0002497, 0.2226, 0.8531, 0.1114, 0.8531, 0.1117, 0.0002115, 0.1117, 0.0002115, 0.1114, 0.8531, 0.0001735, 0.853, 0.0004644, 0.0001735, 0.5721, 0.3371, 0.5721, 0.6825, 0.4457, 0.6825, 0.4457, 0.3371, 0.4453, 0.0003265, 0.445, 0.8532, 0.3338, 0.8531, 0.3341, 0.0002881, 0.4457, 0.3367, 0.4457, 0.1424, 0.5878, 0.1424, 0.5878, 0.3367, 0.5123, 0.6828, 0.5123, 0.8093, 0.4457, 0.8772, 0.4457, 0.6828, 0.5123, 0.8093, 0.8576, 0.8093, 0.8576, 0.8772, 0.4457, 0.8772, 0.5878, 0.0001735, 0.9998, 0.0001735, 0.9998, 0.1424, 0.5878, 0.1424, 0.3341, 0.0002881, 0.3338, 0.8531, 0.2226, 0.8531, 0.2229, 0.0002497, 0.9175, 0.3371, 0.5721, 0.3371, 0.5721, 0.6825, 0.9175, 0.6825, 0.5721, 0.3371, 0.4457, 0.3371, 0.4457, 0.6825, 0.5721, 0.6825, 0.4457, 0.3367, 0.5878, 0.3367, 0.5878, 0.1424, 0.4457, 0.1424, 0.5123, 0.6828, 0.4457, 0.6828, 0.4457, 0.8772, 0.5123, 0.8093, 0.5123, 0.8093, 0.4457, 0.8772, 0.8576, 0.8772, 0.8576, 0.8093, 0.5878, 0.0001735, 0.5878, 0.1424, 0.9998, 0.1424, 0.9998, 0.0001735, 0.9175, 0.3371, 0.9175, 0.6825, 0.5721, 0.6825, 0.5721, 0.3371, 0.2229, 0.0002497, 0.2226, 0.8531, 0.1114, 0.8531, 0.1117, 0.0002115, 0.1117, 0.0002115, 0.1114, 0.8531, 0.0001735, 0.853, 0.0004644, 0.0001735, 0.9998, 0.3367, 0.5878, 0.3367, 0.5878, 0.1424, 0.9998, 0.1424, 0.5721, 0.3371, 0.5721, 0.6825, 0.4457, 0.6825, 0.4457, 0.3371, 0.4453, 0.0003265, 0.445, 0.8532, 0.3338, 0.8531, 0.3341, 0.0002881, 0.4457, 0.3367, 0.4457, 0.1424, 0.5878, 0.1424, 0.5878, 0.3367, 0.5123, 0.6828, 0.5123, 0.8093, 0.4457, 0.8772, 0.4457, 0.6828, 0.5123, 0.8093, 0.8576, 0.8093, 0.8576, 0.8772, 0.4457, 0.8772, 0.5878, 0.0001735, 0.9998, 0.0001735, 0.9998, 0.1424, 0.5878, 0.1424, 0.3341, 0.0002881, 0.3338, 0.8531, 0.2226, 0.8531, 0.2229, 0.0002497, 0.9175, 0.3371, 0.5721, 0.3371, 0.5721, 0.6825, 0.9175, 0.6825, 0.9998, 0.3367, 0.9998, 0.1424, 0.5878, 0.1424, 0.5878, 0.3367, 0.5721, 0.3371, 0.4457, 0.3371, 0.4457, 0.6825, 0.5721, 0.6825, 0.4457, 0.3367, 0.5878, 0.3367, 0.5878, 0.1424, 0.4457, 0.1424, 0.5123, 0.6828, 0.4457, 0.6828, 0.4457, 0.8772, 0.5123, 0.8093, 0.5123, 0.8093, 0.4457, 0.8772, 0.8576, 0.8772, 0.8576, 0.8093, 0.5878, 0.0001735, 0.5878, 0.1424, 0.9998, 0.1424, 0.9998, 0.0001735, 0.9175, 0.3371, 0.5721, 0.3371, 0.5721, 0.6825, 0.9175, 0.6825, 0.2229, 0.0002497, 0.1117, 0.0002115, 0.1114, 0.8531, 0.2226, 0.8531, 0.1117, 0.0002115, 0.0004644, 0.0001735, 0.0001735, 0.853, 0.1114, 0.8531, 0.9998, 0.3367, 0.9998, 0.1424, 0.5878, 0.1424, 0.5878, 0.3367, 0.5721, 0.3371, 0.4457, 0.3371, 0.4457, 0.6825, 0.5721, 0.6825, 0.4453, 0.0003265, 0.3341, 0.0002881, 0.3338, 0.8531, 0.445, 0.8532, 0.4457, 0.3367, 0.5878, 0.3367, 0.5878, 0.1424, 0.4457, 0.1424, 0.5123, 0.6828, 0.4457, 0.6828, 0.4457, 0.8772, 0.5123, 0.8093, 0.5123, 0.8093, 0.4457, 0.8772, 0.8576, 0.8772, 0.8576, 0.8093, 0.5878, 0.0001735, 0.5878, 0.1424, 0.9998, 0.1424, 0.9998, 0.0001735, 0.9175, 0.3371, 0.9175, 0.6825, 0.5721, 0.6825, 0.5721, 0.3371, 0.9998, 0.3367, 0.5878, 0.3367, 0.5878, 0.1424, 0.9998, 0.1424, 0.5721, 0.3371, 0.5721, 0.6825, 0.4457, 0.6825, 0.4457, 0.3371, 0.4457, 0.3367, 0.4457, 0.1424, 0.5878, 0.1424, 0.5878, 0.3367, 0.5123, 0.6828, 0.5123, 0.8093, 0.4457, 0.8772, 0.4457, 0.6828, 0.5123, 0.8093, 0.8576, 0.8093, 0.8576, 0.8772, 0.4457, 0.8772, 0.5878, 0.0001735, 0.9998, 0.0001735, 0.9998, 0.1424, 0.5878, 0.1424, 0.3341, 0.0002881, 0.3338, 0.8531, 0.2226, 0.8531, 0.2229, 0.0002497, 0.9175, 0.3371, 0.5721, 0.3371, 0.5721, 0.6825, 0.9175, 0.6825, 0.2229, 0.0002497, 0.1117, 0.0002115, 0.1114, 0.8531, 0.2226, 0.8531, 0.1117, 0.0002115, 0.0004644, 0.0001735, 0.0001735, 0.853, 0.1114, 0.8531, 0.5721, 0.3371, 0.4457, 0.3371, 0.4457, 0.6825, 0.5721, 0.6825, 0.4453, 0.0003265, 0.3341, 0.0002881, 0.3338, 0.8531, 0.445, 0.8532, 0.4457, 0.3367, 0.5878, 0.3367, 0.5878, 0.1424, 0.4457, 0.1424, 0.5123, 0.6828, 0.4457, 0.6828, 0.4457, 0.8772, 0.5123, 0.8093, 0.5123, 0.8093, 0.4457, 0.8772, 0.8576, 0.8772, 0.8576, 0.8093, 0.5878, 0.0001735, 0.5878, 0.1424, 0.9998, 0.1424, 0.9998, 0.0001735, 0.3341, 0.0002881, 0.2229, 0.0002497, 0.2226, 0.8531, 0.3338, 0.8531, 0.9175, 0.3371, 0.9175, 0.6825, 0.5721, 0.6825, 0.5721, 0.3371, 0.5721, 0.3371, 0.5721, 0.6825, 0.4457, 0.6825, 0.4457, 0.3371, 0.4457, 0.3367, 0.4457, 0.1424, 0.5878, 0.1424, 0.5878, 0.3367, 0.5123, 0.6828, 0.5123, 0.8093, 0.4457, 0.8772, 0.4457, 0.6828, 0.5123, 0.8093, 0.8576, 0.8093, 0.8576, 0.8772, 0.4457, 0.8772, 0.5878, 0.0001735, 0.9998, 0.0001735, 0.9998, 0.1424, 0.5878, 0.1424, 0.9175, 0.3371, 0.9175, 0.6825, 0.5721, 0.6825, 0.5721, 0.3371, 0.2229, 0.0002497, 0.2226, 0.8531, 0.1114, 0.8531, 0.1117, 0.0002115, 0.1117, 0.0002115, 0.1114, 0.8531, 0.0001735, 0.853, 0.0004644, 0.0001735, 0.5721, 0.3371, 0.5721, 0.6825, 0.4457, 0.6825, 0.4457, 0.3371, 0.4453, 0.0003265, 0.445, 0.8532, 0.3338, 0.8531, 0.3341, 0.0002881, 0.4457, 0.3367, 0.4457, 0.1424, 0.5878, 0.1424, 0.5878, 0.3367, 0.5123, 0.6828, 0.5123, 0.8093, 0.4457, 0.8772, 0.4457, 0.6828, 0.5123, 0.8093, 0.8576, 0.8093, 0.8576, 0.8772, 0.4457, 0.8772, 0.5878, 0.0001735, 0.9998, 0.0001735, 0.9998, 0.1424, 0.5878, 0.1424, 0.3341, 0.0002881, 0.3338, 0.8531, 0.2226, 0.8531, 0.2229, 0.0002497, 0.9175, 0.3371, 0.5721, 0.3371, 0.5721, 0.6825, 0.9175, 0.6825, 0.5721, 0.3371, 0.4457, 0.3371, 0.4457, 0.6825, 0.5721, 0.6825, 0.4457, 0.3367, 0.5878, 0.3367, 0.5878, 0.1424, 0.4457, 0.1424, 0.5123, 0.6828, 0.4457, 0.6828, 0.4457, 0.8772, 0.5123, 0.8093, 0.5123, 0.8093, 0.4457, 0.8772, 0.8576, 0.8772, 0.8576, 0.8093, 0.5878, 0.0001735, 0.5878, 0.1424, 0.9998, 0.1424, 0.9998, 0.0001735, 0.9175, 0.3371, 0.9175, 0.6825, 0.5721, 0.6825, 0.5721, 0.3371, 0.2229, 0.0002497, 0.2226, 0.8531, 0.1114, 0.8531, 0.1117, 0.0002115, 0.1117, 0.0002115, 0.1114, 0.8531, 0.0001735, 0.853, 0.0004644, 0.0001735, 0.9998, 0.3367, 0.5878, 0.3367, 0.5878, 0.1424, 0.9998, 0.1424, 0.5721, 0.3371, 0.5721, 0.6825, 0.4457, 0.6825, 0.4457, 0.3371, 0.4453, 0.0003265, 0.445, 0.8532, 0.3338, 0.8531, 0.3341, 0.0002881, 0.4457, 0.3367, 0.4457, 0.1424, 0.5878, 0.1424, 0.5878, 0.3367, 0.5123, 0.6828, 0.5123, 0.8093, 0.4457, 0.8772, 0.4457, 0.6828, 0.5123, 0.8093, 0.8576, 0.8093, 0.8576, 0.8772, 0.4457, 0.8772, 0.5878, 0.0001735, 0.9998, 0.0001735, 0.9998, 0.1424, 0.5878, 0.1424, 0.3341, 0.0002881, 0.3338, 0.8531, 0.2226, 0.8531, 0.2229, 0.0002497, 0.9175, 0.3371, 0.5721, 0.3371, 0.5721, 0.6825, 0.9175, 0.6825, 0.9998, 0.3367, 0.9998, 0.1424, 0.5878, 0.1424, 0.5878, 0.3367, 0.5721, 0.3371, 0.4457, 0.3371, 0.4457, 0.6825, 0.5721, 0.6825, 0.4457, 0.3367, 0.5878, 0.3367, 0.5878, 0.1424, 0.4457, 0.1424, 0.5123, 0.6828, 0.4457, 0.6828, 0.4457, 0.8772, 0.5123, 0.8093, 0.5123, 0.8093, 0.4457, 0.8772, 0.8576, 0.8772, 0.8576, 0.8093, 0.5878, 0.0001735, 0.5878, 0.1424, 0.9998, 0.1424, 0.9998, 0.0001735, 0.9175, 0.3371, 0.5721, 0.3371, 0.5721, 0.6825, 0.9175, 0.6825, 0.2229, 0.0002497, 0.1117, 0.0002115, 0.1114, 0.8531, 0.2226, 0.8531, 0.1117, 0.0002115, 0.0004644, 0.0001735, 0.0001735, 0.853, 0.1114, 0.8531, 0.9998, 0.3367, 0.9998, 0.1424, 0.5878, 0.1424, 0.5878, 0.3367, 0.5721, 0.3371, 0.4457, 0.3371, 0.4457, 0.6825, 0.5721, 0.6825, 0.4453, 0.0003265, 0.3341, 0.0002881, 0.3338, 0.8531, 0.445, 0.8532, 0.4457, 0.3367, 0.5878, 0.3367, 0.5878, 0.1424, 0.4457, 0.1424, 0.5123, 0.6828, 0.4457, 0.6828, 0.4457, 0.8772, 0.5123, 0.8093, 0.5123, 0.8093, 0.4457, 0.8772, 0.8576, 0.8772, 0.8576, 0.8093, 0.5878, 0.0001735, 0.5878, 0.1424, 0.9998, 0.1424, 0.9998, 0.0001735, 0.9175, 0.3371, 0.9175, 0.6825, 0.5721, 0.6825, 0.5721, 0.3371, 0.9998, 0.3367, 0.5878, 0.3367, 0.5878, 0.1424, 0.9998, 0.1424, 0.5721, 0.3371, 0.5721, 0.6825, 0.4457, 0.6825, 0.4457, 0.3371, 0.4457, 0.3367, 0.4457, 0.1424, 0.5878, 0.1424, 0.5878, 0.3367, 0.5123, 0.6828, 0.5123, 0.8093, 0.4457, 0.8772, 0.4457, 0.6828, 0.5123, 0.8093, 0.8576, 0.8093, 0.8576, 0.8772, 0.4457, 0.8772, 0.5878, 0.0001735, 0.9998, 0.0001735, 0.9998, 0.1424, 0.5878, 0.1424, 0.3341, 0.0002881, 0.3338, 0.8531, 0.2226, 0.8531, 0.2229, 0.0002497, 0.9175, 0.3371, 0.5721, 0.3371, 0.5721, 0.6825, 0.9175, 0.6825, 0.2229, 0.0002497, 0.1117, 0.0002115, 0.1114, 0.8531, 0.2226, 0.8531, 0.1117, 0.0002115, 0.0004644, 0.0001735, 0.0001735, 0.853, 0.1114, 0.8531, 0.5721, 0.3371, 0.4457, 0.3371, 0.4457, 0.6825, 0.5721, 0.6825, 0.4453, 0.0003265, 0.3341, 0.0002881, 0.3338, 0.8531, 0.445, 0.8532, 0.4457, 0.3367, 0.5878, 0.3367, 0.5878, 0.1424, 0.4457, 0.1424, 0.5123, 0.6828, 0.4457, 0.6828, 0.4457, 0.8772, 0.5123, 0.8093, 0.5123, 0.8093, 0.4457, 0.8772, 0.8576, 0.8772, 0.8576, 0.8093, 0.5878, 0.0001735, 0.5878, 0.1424, 0.9998, 0.1424, 0.9998, 0.0001735, 0.3341, 0.0002881, 0.2229, 0.0002497, 0.2226, 0.8531, 0.3338, 0.8531, 0.9175, 0.3371, 0.9175, 0.6825, 0.5721, 0.6825, 0.5721, 0.3371, 0.5721, 0.3371, 0.5721, 0.6825, 0.4457, 0.6825, 0.4457, 0.3371, 0.4457, 0.3367, 0.4457, 0.1424, 0.5878, 0.1424, 0.5878, 0.3367, 0.5123, 0.6828, 0.5123, 0.8093, 0.4457, 0.8772, 0.4457, 0.6828, 0.5123, 0.8093, 0.8576, 0.8093, 0.8576, 0.8772, 0.4457, 0.8772, 0.5878, 0.0001735, 0.9998, 0.0001735, 0.9998, 0.1424, 0.5878, 0.1424, 0.9175, 0.3371, 0.9175, 0.6825, 0.5721, 0.6825, 0.5721, 0.3371, 0.2229, 0.0002497, 0.2226, 0.8531, 0.1114, 0.8531, 0.1117, 0.0002115, 0.1117, 0.0002115, 0.1114, 0.8531, 0.0001735, 0.853, 0.0004644, 0.0001735, 0.5721, 0.3371, 0.5721, 0.6825, 0.4457, 0.6825, 0.4457, 0.3371, 0.4453, 0.0003265, 0.445, 0.8532, 0.3338, 0.8531, 0.3341, 0.0002881, 0.4457, 0.3367, 0.4457, 0.1424, 0.5878, 0.1424, 0.5878, 0.3367, 0.5123, 0.6828, 0.5123, 0.8093, 0.4457, 0.8772, 0.4457, 0.6828, 0.5123, 0.8093, 0.8576, 0.8093, 0.8576, 0.8772, 0.4457, 0.8772, 0.5878, 0.0001735, 0.9998, 0.0001735, 0.9998, 0.1424, 0.5878, 0.1424, 0.3341, 0.0002881, 0.3338, 0.8531, 0.2226, 0.8531, 0.2229, 0.0002497, 0.9175, 0.3371, 0.5721, 0.3371, 0.5721, 0.6825, 0.9175, 0.6825, 0.5721, 0.3371, 0.4457, 0.3371, 0.4457, 0.6825, 0.5721, 0.6825, 0.4457, 0.3367, 0.5878, 0.3367, 0.5878, 0.1424, 0.4457, 0.1424, 0.5123, 0.6828, 0.4457, 0.6828, 0.4457, 0.8772, 0.5123, 0.8093, 0.5123, 0.8093, 0.4457, 0.8772, 0.8576, 0.8772, 0.8576, 0.8093, 0.5878, 0.0001735, 0.5878, 0.1424, 0.9998, 0.1424, 0.9998, 0.0001735])
me_cube_001.materials.append(mat_walls)
me_cube_001.materials.append(mat_window)
me_cube_001.materials.append(mat_roof)
me_cube_001.use_remesh_preserve_volume = False
me_cube_001.use_remesh_preserve_attributes = False
me_cube_001.use_mirror_vertex_groups = False
me_cube_001.update()
me_plane = bpy.data.meshes.new('Plane')
me_plane.from_pydata([(-5.6, -5.6, 0.0), (5.6, -5.6, 0.0), (-5.6, 5.6, 0.0), (5.6, 5.6, 0.0), (5.6, -1.149, 0.0), (5.6, 1.618, 0.0), (0.0312, 1.618, 0.0), (0.0312, -1.149, 0.0), (4.981, 1.618, 0.0), (4.362, 1.618, 0.0), (3.744, 1.618, 1.265e-06), (3.125, 1.618, 0.0), (2.506, 1.618, 0.0), (1.887, 1.618, 0.0), (1.269, 1.618, 0.0), (0.65, 1.618, 0.0), (0.0312, 1.311, 0.0), (0.0312, 1.003, 0.0), (0.0312, 0.6958, 0.0), (0.0312, 0.08099, 0.0008552), (0.0312, -0.2264, 0.0), (0.0312, -0.5338, 0.0), (0.0312, -0.8412, 0.0), (0.65, -1.149, 0.0), (1.269, -1.149, 0.0), (1.887, -1.149, 0.0), (2.507, -1.149, 0.0), (3.125, -1.149, 0.0), (3.744, -1.149, 0.0), (4.362, -1.149, 0.0), (4.981, -1.149, 0.0), (5.6, 1.311, 0.0), (5.6, 1.003, 0.0), (5.6, 0.6958, 0.0), (5.6, 0.3884, 0.0), (5.6, 0.08096, 0.0), (5.6, -0.2264, 0.0), (5.6, -0.5339, 0.0), (5.6, -0.8413, 0.0), (0.0312, 0.3884, 0.0008552), (4.981, -0.8413, 0.0), (4.981, -0.5339, 0.0), (4.981, -0.2264, 0.0003945), (4.981, 0.08096, 4.046e-05), (4.981, 0.3884, 0.0), (4.981, 0.6958, 0.0), (4.981, 1.003, 0.0), (4.981, 1.311, 0.0), (4.362, -0.8415, 0.02396), (4.362, -0.5349, 0.06514), (4.363, -0.2291, 0.08601), (4.364, 0.07787, 0.09922), (4.365, 0.3871, 0.09532), (4.366, 0.696, 0.08025), (4.364, 1.004, 0.07488), (4.363, 1.311, 0.0565), (3.744, -0.8413, 0.03069), (3.744, -0.5342, 0.05496), (3.744, -0.2287, 0.09052), (3.745, 0.0767, 0.1264), (3.746, 0.386, 0.1421), (3.746, 0.6956, 0.1349), (3.745, 1.003, 0.09658), (3.744, 1.311, 0.05611), (3.125, -0.8414, 0.01339), (3.125, -0.5343, 0.02196), (3.126, -0.2282, 0.09471), (3.125, 0.07945, 0.1066), (3.125, 0.3884, 0.1239), (3.126, 0.6958, 0.1083), (3.125, 1.003, 0.0912), (3.126, 1.312, 0.06101), (2.506, -0.8414, 0.003814), (2.506, -0.5341, 0.01636), (2.506, -0.2268, 0.03233), (2.506, 0.08089, 0.0816), (2.506, 0.3884, 0.06978), (2.506, 0.6961, 0.0832), (2.507, 1.004, 0.08291), (2.509, 1.314, 0.04961), (1.887, -0.8413, 0.0), (1.887, -0.5341, 0.02029), (1.887, -0.2265, 0.0281), (1.887, 0.08096, 0.0004801), (1.887, 0.3884, 0.01665), (1.888, 0.6959, 0.04618), (1.888, 1.004, 0.08121), (1.888, 1.312, 0.0386), (1.269, -0.8413, 0.0001656), (1.269, -0.5339, 0.01296), (1.269, -0.2265, 0.04546), (1.269, 0.08091, 0.06711), (1.269, 0.3883, 0.004427), (1.269, 0.6958, 0.02983), (1.269, 1.003, 0.04166), (1.269, 1.311, 0.02893), (0.65, -0.8413, 0.001948), (0.65, -0.5339, 0.007911), (0.65, -0.2265, 0.0252), (0.65, 0.08096, 0.0135), (0.65, 0.3884, 0.0), (0.65, 0.6958, 3.576e-07), (0.65, 1.003, 0.0), (0.65, 1.311, 0.0)], [], [(2, 6, 15, 14, 13, 12, 11, 10, 9, 8, 5, 3), (0, 1, 4, 30, 29, 28, 27, 26, 25, 24, 23, 7), (2, 0, 7, 22, 21, 20, 19, 39, 18, 17, 16, 6), (103, 15, 6, 16), (31, 5, 8, 47), (47, 8, 9, 55), (55, 9, 10, 63), (63, 10, 11, 71), (71, 11, 12, 79), (79, 12, 13, 87), (87, 13, 14, 95), (95, 14, 15, 103), (4, 38, 40, 30), (38, 37, 41, 40), (37, 36, 42, 41), (36, 35, 43, 42), (35, 34, 44, 43), (34, 33, 45, 44), (33, 32, 46, 45), (32, 31, 47, 46), (30, 40, 48, 29), (40, 41, 49, 48), (41, 42, 50, 49), (42, 43, 51, 50), (43, 44, 52, 51), (44, 45, 53, 52), (45, 46, 54, 53), (46, 47, 55, 54), (29, 48, 56, 28), (48, 49, 57, 56), (49, 50, 58, 57), (50, 51, 59, 58), (51, 52, 60, 59), (52, 53, 61, 60), (53, 54, 62, 61), (54, 55, 63, 62), (28, 56, 64, 27), (56, 57, 65, 64), (57, 58, 66, 65), (58, 59, 67, 66), (59, 60, 68, 67), (60, 61, 69, 68), (61, 62, 70, 69), (62, 63, 71, 70), (27, 64, 72, 26), (64, 65, 73, 72), (65, 66, 74, 73), (66, 67, 75, 74), (67, 68, 76, 75), (68, 69, 77, 76), (69, 70, 78, 77), (70, 71, 79, 78), (26, 72, 80, 25), (72, 73, 81, 80), (73, 74, 82, 81), (74, 75, 83, 82), (75, 76, 84, 83), (76, 77, 85, 84), (77, 78, 86, 85), (78, 79, 87, 86), (25, 80, 88, 24), (80, 81, 89, 88), (81, 82, 90, 89), (82, 83, 91, 90), (83, 84, 92, 91), (84, 85, 93, 92), (85, 86, 94, 93), (86, 87, 95, 94), (24, 88, 96, 23), (88, 89, 97, 96), (89, 90, 98, 97), (90, 91, 99, 98), (91, 92, 100, 99), (92, 93, 101, 100), (93, 94, 102, 101), (94, 95, 103, 102), (23, 96, 22, 7), (96, 97, 21, 22), (97, 98, 20, 21), (98, 99, 19, 20), (99, 100, 39, 19), (100, 101, 18, 39), (101, 102, 17, 18), (102, 103, 16, 17)])
me_plane.use_remesh_preserve_volume = False
me_plane.use_remesh_preserve_attributes = False
me_plane.use_mirror_vertex_groups = False
me_plane.update()

# ---- objects
ob_gas_station_ground = bpy.data.objects.new('Gas station ground', me_cube)
ob_convenience_store = bpy.data.objects.new('Convenience store', me_cube_001)
ob_ground = bpy.data.objects.new('Ground', me_plane)

# ---- transforms, parenting, visibility, modifiers, constraints
ob_gas_station_ground.location = (0.0, 0.0, 0.0)
ob_gas_station_ground.lineart.crease_threshold = 0.0
ob_convenience_store.location = (0.0, 0.3717, 0.0)
ob_convenience_store.lineart.crease_threshold = 0.0
ob_ground.location = (0.0, 0.0, 0.0)
ob_ground.lineart.crease_threshold = 0.0

# ---- collection membership
col_collection_1.objects.link(ob_gas_station_ground)
col_collection_1.objects.link(ob_convenience_store)
col_collection_1.objects.link(ob_ground)

# ---- scene / render settings (as saved in the file)
scene.frame_start = 1; scene.frame_end = 250; scene.frame_set(1)
scene.render.engine = 'BLENDER_EEVEE_NEXT'
scene.render.resolution_percentage = 50
scene.render.dither_intensity = 0.0
scene.cycles.use_denoising = False
scene.cycles.samples = 128
scene.cycles.sampling_pattern = 'TABULATED_SOBOL'
scene.cycles.use_adaptive_sampling = False
scene.cycles.use_light_tree = False
scene.cycles.blur_glossy = 0.0
scene.cycles.sample_clamp_indirect = 0.0
scene.view_settings.view_transform = 'Standard'
bpy.context.view_layer.update()

# ---- added for rendering (the .blend has no active camera and no usable light): camera, sun
cam_auto = bpy.data.cameras.new('AutoCamera')
cam_auto.lens = 50.0
cam_auto.sensor_width = 36.0
cam_auto.clip_end = 1000.0
ob_auto_camera = bpy.data.objects.new('AutoCamera', cam_auto)
scene.collection.objects.link(ob_auto_camera)
ob_auto_camera.location = (14.6599, -17.5918, 11.936)
ob_auto_camera.rotation_euler = (1.09748, -7.21219e-08, 0.694738)
scene.camera = ob_auto_camera
light_auto_sun = bpy.data.lights.new('AutoSun', 'SUN')
light_auto_sun.energy = 3.0
light_auto_sun.angle = 0.0523599
ob_auto_sun = bpy.data.objects.new('AutoSun', light_auto_sun)
scene.collection.objects.link(ob_auto_sun)
ob_auto_sun.rotation_euler = (0.872665, 0.174533, 0.523599)
bpy.context.view_layer.update()
